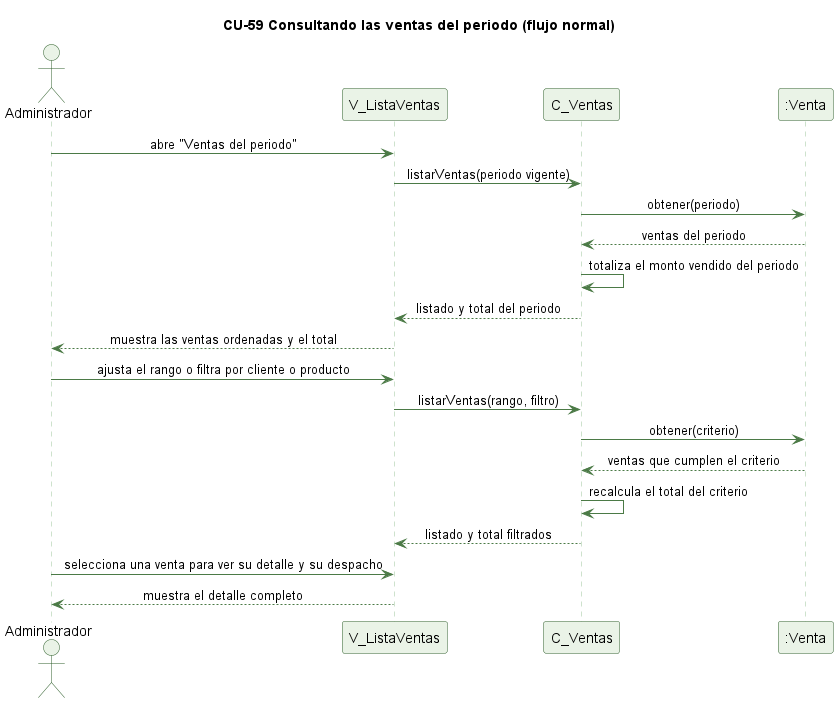

The diagram above was rendered by PlantUML. Its source (embedded in the PNG):
@startuml cu59-consultar-ventas-normal
' CU-59 Consultando las ventas del periodo - flujo normal
skinparam backgroundColor #FFFFFF
skinparam shadowing false
skinparam defaultFontName Helvetica
skinparam sequenceMessageAlign center
skinparam ParticipantBackgroundColor #EAF3E7
skinparam ParticipantBorderColor #2E5E2A
skinparam ActorBackgroundColor #EAF3E7
skinparam ActorBorderColor #2E5E2A
skinparam sequenceLifeLineBorderColor #9CC49A
skinparam ArrowColor #4B7A46

title CU-59 Consultando las ventas del periodo (flujo normal)

actor Administrador
participant "V_ListaVentas" as V
participant "C_Ventas" as C
participant ":Venta" as VT

Administrador -> V : abre "Ventas del periodo"
V -> C : listarVentas(periodo vigente)
C -> VT : obtener(periodo)
VT --> C : ventas del periodo
C -> C : totaliza el monto vendido del periodo
C --> V : listado y total del periodo
V --> Administrador : muestra las ventas ordenadas y el total
Administrador -> V : ajusta el rango o filtra por cliente o producto
V -> C : listarVentas(rango, filtro)
C -> VT : obtener(criterio)
VT --> C : ventas que cumplen el criterio
C -> C : recalcula el total del criterio
C --> V : listado y total filtrados
Administrador -> V : selecciona una venta para ver su detalle y su despacho
V --> Administrador : muestra el detalle completo

@enduml